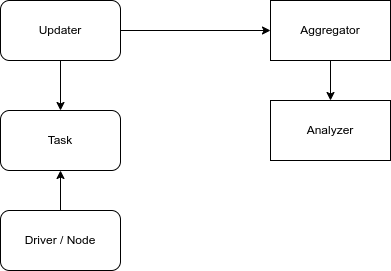

The diagram above was exported from draw.io. Its source (the exported page's mxGraphModel, read from the mxfile embedded in the PNG):
<mxGraphModel dx="494" dy="389" grid="1" gridSize="10" guides="1" tooltips="1" connect="1" arrows="1" fold="1" page="1" pageScale="1" pageWidth="1169" pageHeight="827" math="0" shadow="0">
  <root>
    <mxCell id="0" />
    <mxCell id="1" parent="0" />
    <mxCell id="4" value="" style="edgeStyle=none;html=1;" edge="1" parent="1" source="2" target="3">
      <mxGeometry relative="1" as="geometry" />
    </mxCell>
    <mxCell id="2" value="Driver / Node" style="rounded=1;whiteSpace=wrap;html=1;" vertex="1" parent="1">
      <mxGeometry x="120" y="270" width="120" height="60" as="geometry" />
    </mxCell>
    <mxCell id="3" value="Task" style="rounded=1;whiteSpace=wrap;html=1;" vertex="1" parent="1">
      <mxGeometry x="120" y="170" width="120" height="60" as="geometry" />
    </mxCell>
    <mxCell id="9" style="edgeStyle=none;html=1;entryX=0;entryY=0.5;entryDx=0;entryDy=0;" edge="1" parent="1" source="5" target="6">
      <mxGeometry relative="1" as="geometry" />
    </mxCell>
    <mxCell id="10" value="" style="edgeStyle=none;html=1;" edge="1" parent="1" source="5" target="3">
      <mxGeometry relative="1" as="geometry" />
    </mxCell>
    <mxCell id="5" value="Updater" style="rounded=1;whiteSpace=wrap;html=1;" vertex="1" parent="1">
      <mxGeometry x="120" y="60" width="120" height="60" as="geometry" />
    </mxCell>
    <mxCell id="8" value="" style="edgeStyle=none;html=1;" edge="1" parent="1" source="6" target="7">
      <mxGeometry relative="1" as="geometry" />
    </mxCell>
    <mxCell id="6" value="Aggregator" style="rounded=0;whiteSpace=wrap;html=1;" vertex="1" parent="1">
      <mxGeometry x="390" y="60" width="120" height="60" as="geometry" />
    </mxCell>
    <mxCell id="7" value="Analyzer" style="rounded=0;whiteSpace=wrap;html=1;" vertex="1" parent="1">
      <mxGeometry x="390" y="160" width="120" height="60" as="geometry" />
    </mxCell>
  </root>
</mxGraphModel>